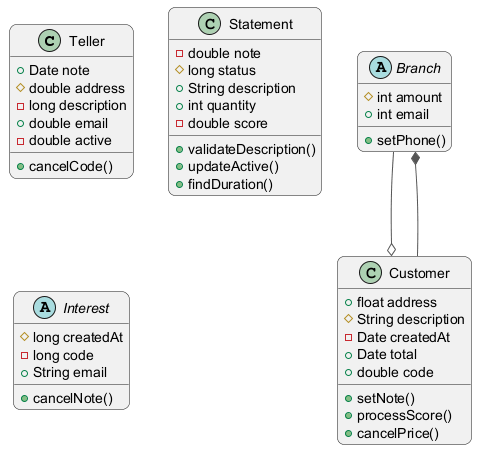

The diagram above was rendered by PlantUML. Its source (embedded in the PNG):
@startuml
skinparam backgroundColor #FFFFFF
skinparam roundCorner 15
skinparam ArrowColor #555555
class Teller {
  +Date note
  #double address
  -long description
  +double email
  -double active
  +cancelCode()
}
class Statement {
  -double note
  #long status
  +String description
  +int quantity
  -double score
  +validateDescription()
  +updateActive()
  +findDuration()
}
abstract class Branch {
  #int amount
  +int email
  +setPhone()
}
class Customer {
  +float address
  #String description
  -Date createdAt
  +Date total
  +double code
  +setNote()
  +processScore()
  +cancelPrice()
}
abstract class Interest {
  #long createdAt
  -long code
  +String email
  +cancelNote()
}
Customer --* Branch
Branch --o Customer
@enduml